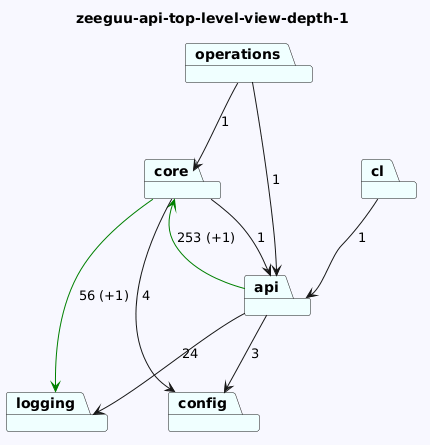

The diagram above was rendered by PlantUML. Its source (embedded in the PNG):
@startuml
skinparam backgroundColor GhostWhite
title zeeguu-api-top-level-view-depth-1
package "core" #Azure
package "api" #Azure
package "operations" #Azure
package "logging" #Azure
package "cl" #Azure
package "config" #Azure
"core"-->"logging" #Green : 56 (+1)
"core"-->"api"  : 1
"core"-->"config"  : 4
"api"-->"config"  : 3
"api"-->"logging"  : 24
"api"-->"core" #Green : 253 (+1)
"operations"-->"api"  : 1
"operations"-->"core"  : 1

"cl"-->"api"  : 1
@enduml